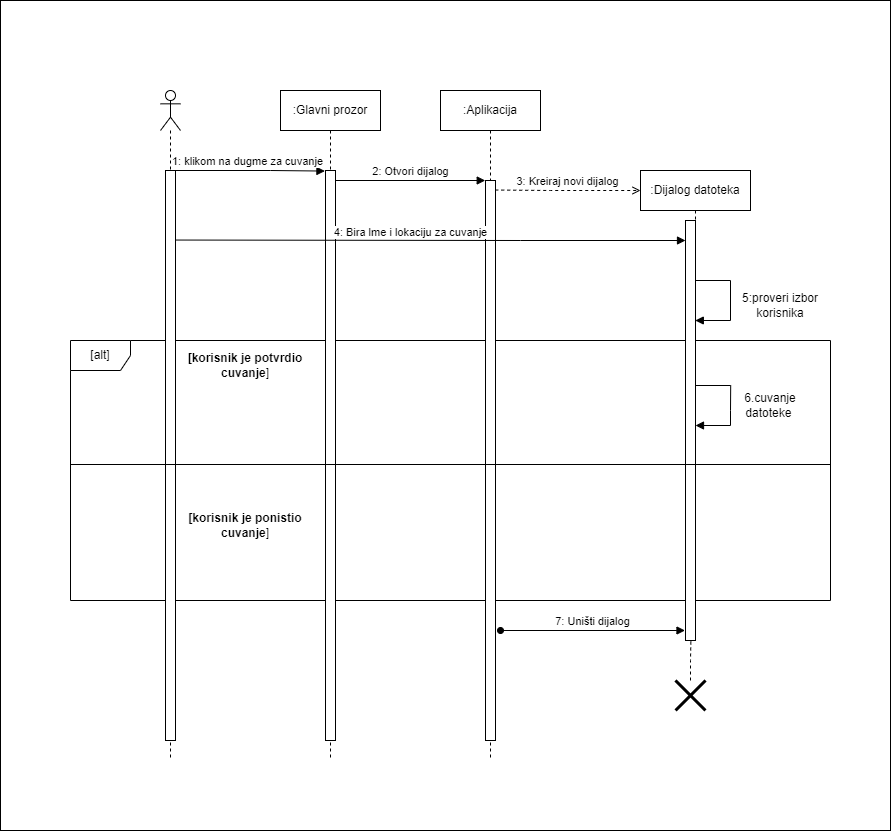

The diagram above was exported from draw.io. Its source (the exported page's mxGraphModel, read from the mxfile embedded in the PNG):
<mxGraphModel dx="1808" dy="486" grid="1" gridSize="10" guides="1" tooltips="1" connect="1" arrows="1" fold="1" page="1" pageScale="1" pageWidth="827" pageHeight="1169" math="0" shadow="0">
  <root>
    <mxCell id="0" />
    <mxCell id="1" parent="0" />
    <mxCell id="nxW1UK84GbeC0MpFCz0p-9" value="" style="rounded=0;whiteSpace=wrap;html=1;" vertex="1" parent="1">
      <mxGeometry x="-160" y="200" width="890" height="830" as="geometry" />
    </mxCell>
    <mxCell id="nxW1UK84GbeC0MpFCz0p-12" value="[alt]" style="shape=umlFrame;whiteSpace=wrap;html=1;" vertex="1" parent="1">
      <mxGeometry x="-90" y="540" width="760" height="260" as="geometry" />
    </mxCell>
    <mxCell id="nxW1UK84GbeC0MpFCz0p-13" value="" style="shape=umlLifeline;participant=umlActor;perimeter=lifelinePerimeter;whiteSpace=wrap;html=1;container=1;collapsible=0;recursiveResize=0;verticalAlign=top;spacingTop=36;outlineConnect=0;" vertex="1" parent="1">
      <mxGeometry y="290" width="20" height="670" as="geometry" />
    </mxCell>
    <mxCell id="nxW1UK84GbeC0MpFCz0p-14" value="" style="html=1;points=[];perimeter=orthogonalPerimeter;fontSize=10;" vertex="1" parent="nxW1UK84GbeC0MpFCz0p-13">
      <mxGeometry x="5" y="80" width="10" height="570" as="geometry" />
    </mxCell>
    <mxCell id="nxW1UK84GbeC0MpFCz0p-15" value=":Aplikacija" style="shape=umlLifeline;perimeter=lifelinePerimeter;whiteSpace=wrap;html=1;container=1;collapsible=0;recursiveResize=0;outlineConnect=0;" vertex="1" parent="1">
      <mxGeometry x="280" y="290" width="100" height="670" as="geometry" />
    </mxCell>
    <mxCell id="nxW1UK84GbeC0MpFCz0p-16" value="" style="html=1;points=[];perimeter=orthogonalPerimeter;" vertex="1" parent="nxW1UK84GbeC0MpFCz0p-15">
      <mxGeometry x="45" y="90" width="10" height="560" as="geometry" />
    </mxCell>
    <mxCell id="nxW1UK84GbeC0MpFCz0p-19" value=":Glavni prozor" style="shape=umlLifeline;perimeter=lifelinePerimeter;whiteSpace=wrap;html=1;container=1;collapsible=0;recursiveResize=0;outlineConnect=0;" vertex="1" parent="1">
      <mxGeometry x="120" y="290" width="100" height="670" as="geometry" />
    </mxCell>
    <mxCell id="nxW1UK84GbeC0MpFCz0p-20" value="" style="html=1;points=[];perimeter=orthogonalPerimeter;" vertex="1" parent="nxW1UK84GbeC0MpFCz0p-19">
      <mxGeometry x="45" y="80" width="10" height="570" as="geometry" />
    </mxCell>
    <mxCell id="nxW1UK84GbeC0MpFCz0p-21" value="1: klikom na dugme za cuvanje" style="html=1;verticalAlign=bottom;endArrow=block;rounded=0;entryX=-0.057;entryY=0.001;entryDx=0;entryDy=0;entryPerimeter=0;" edge="1" parent="1" source="nxW1UK84GbeC0MpFCz0p-13" target="nxW1UK84GbeC0MpFCz0p-20">
      <mxGeometry width="80" relative="1" as="geometry">
        <mxPoint x="50" y="370" as="sourcePoint" />
        <mxPoint x="130" y="370" as="targetPoint" />
        <Array as="points">
          <mxPoint x="110" y="370" />
        </Array>
      </mxGeometry>
    </mxCell>
    <mxCell id="nxW1UK84GbeC0MpFCz0p-22" value="3: Kreiraj novi dijalog" style="html=1;verticalAlign=bottom;endArrow=open;rounded=0;dashed=1;endFill=0;exitX=0.972;exitY=0.017;exitDx=0;exitDy=0;exitPerimeter=0;" edge="1" parent="1" source="nxW1UK84GbeC0MpFCz0p-16">
      <mxGeometry width="80" relative="1" as="geometry">
        <mxPoint x="340" y="390" as="sourcePoint" />
        <mxPoint x="480" y="390" as="targetPoint" />
        <Array as="points">
          <mxPoint x="390" y="390" />
        </Array>
      </mxGeometry>
    </mxCell>
    <mxCell id="nxW1UK84GbeC0MpFCz0p-23" value="2: Otvori dijalog" style="html=1;verticalAlign=bottom;endArrow=block;rounded=0;entryX=-0.028;entryY=0;entryDx=0;entryDy=0;entryPerimeter=0;" edge="1" parent="1" target="nxW1UK84GbeC0MpFCz0p-16">
      <mxGeometry width="80" relative="1" as="geometry">
        <mxPoint x="175" y="380" as="sourcePoint" />
        <mxPoint x="255" y="380" as="targetPoint" />
      </mxGeometry>
    </mxCell>
    <mxCell id="nxW1UK84GbeC0MpFCz0p-24" value=":Dijalog datoteka" style="shape=umlLifeline;perimeter=lifelinePerimeter;whiteSpace=wrap;html=1;container=1;collapsible=0;recursiveResize=0;outlineConnect=0;" vertex="1" parent="1">
      <mxGeometry x="480" y="370" width="110" height="470" as="geometry" />
    </mxCell>
    <mxCell id="nxW1UK84GbeC0MpFCz0p-25" value="" style="html=1;points=[];perimeter=orthogonalPerimeter;" vertex="1" parent="nxW1UK84GbeC0MpFCz0p-24">
      <mxGeometry x="45" y="50" width="10" height="420" as="geometry" />
    </mxCell>
    <mxCell id="nxW1UK84GbeC0MpFCz0p-52" value="" style="html=1;verticalAlign=bottom;endArrow=block;rounded=0;" edge="1" parent="nxW1UK84GbeC0MpFCz0p-24" target="nxW1UK84GbeC0MpFCz0p-24">
      <mxGeometry width="80" relative="1" as="geometry">
        <mxPoint x="55" y="110" as="sourcePoint" />
        <mxPoint x="60" y="150" as="targetPoint" />
        <Array as="points">
          <mxPoint x="90" y="110" />
          <mxPoint x="90" y="150" />
        </Array>
      </mxGeometry>
    </mxCell>
    <mxCell id="nxW1UK84GbeC0MpFCz0p-60" value="" style="html=1;verticalAlign=bottom;endArrow=block;rounded=0;" edge="1" parent="nxW1UK84GbeC0MpFCz0p-24">
      <mxGeometry width="80" relative="1" as="geometry">
        <mxPoint x="55.190000000000055" y="215.0000000000001" as="sourcePoint" />
        <mxPoint x="55.000344827586105" y="255.0000000000001" as="targetPoint" />
        <Array as="points">
          <mxPoint x="90.19000000000005" y="215" />
          <mxPoint x="90" y="240" />
          <mxPoint x="90" y="255" />
        </Array>
      </mxGeometry>
    </mxCell>
    <mxCell id="nxW1UK84GbeC0MpFCz0p-27" value="4: Bira lme i lokaciju za cuvanje" style="html=1;verticalAlign=bottom;endArrow=block;rounded=0;exitX=1.014;exitY=0.122;exitDx=0;exitDy=0;exitPerimeter=0;" edge="1" parent="1" source="nxW1UK84GbeC0MpFCz0p-14" target="nxW1UK84GbeC0MpFCz0p-25">
      <mxGeometry x="-0.0768" y="-1" width="80" relative="1" as="geometry">
        <mxPoint x="30" y="440" as="sourcePoint" />
        <mxPoint x="500" y="440" as="targetPoint" />
        <Array as="points">
          <mxPoint x="360" y="440" />
        </Array>
        <mxPoint as="offset" />
      </mxGeometry>
    </mxCell>
    <mxCell id="nxW1UK84GbeC0MpFCz0p-31" value="" style="line;strokeWidth=1;fillColor=none;align=left;verticalAlign=middle;spacingTop=-1;spacingLeft=3;spacingRight=3;rotatable=0;labelPosition=right;points=[];portConstraint=eastwest;strokeColor=inherit;fontSize=10;" vertex="1" parent="1">
      <mxGeometry x="-90" y="660" width="760" height="8" as="geometry" />
    </mxCell>
    <mxCell id="nxW1UK84GbeC0MpFCz0p-53" value="5:proveri izbor korisnika" style="text;html=1;strokeColor=none;fillColor=none;align=center;verticalAlign=middle;whiteSpace=wrap;rounded=0;" vertex="1" parent="1">
      <mxGeometry x="570" y="490" width="100" height="30" as="geometry" />
    </mxCell>
    <mxCell id="nxW1UK84GbeC0MpFCz0p-54" value="&lt;b&gt;[korisnik je potvrdio cuvanje&lt;/b&gt;]" style="text;html=1;strokeColor=none;fillColor=none;align=center;verticalAlign=middle;whiteSpace=wrap;rounded=0;" vertex="1" parent="1">
      <mxGeometry x="20" y="550" width="130" height="30" as="geometry" />
    </mxCell>
    <mxCell id="nxW1UK84GbeC0MpFCz0p-55" value="&lt;b&gt;[korisnik je ponistio cuvanje&lt;/b&gt;]" style="text;html=1;strokeColor=none;fillColor=none;align=center;verticalAlign=middle;whiteSpace=wrap;rounded=0;" vertex="1" parent="1">
      <mxGeometry x="20" y="710" width="130" height="30" as="geometry" />
    </mxCell>
    <mxCell id="nxW1UK84GbeC0MpFCz0p-58" value="" style="edgeStyle=orthogonalEdgeStyle;rounded=0;orthogonalLoop=1;jettySize=auto;html=1;strokeWidth=1;endArrow=none;endFill=0;entryX=0.537;entryY=1.002;entryDx=0;entryDy=0;entryPerimeter=0;dashed=1;" edge="1" parent="1" source="nxW1UK84GbeC0MpFCz0p-56" target="nxW1UK84GbeC0MpFCz0p-25">
      <mxGeometry relative="1" as="geometry">
        <mxPoint x="530" y="880" as="targetPoint" />
      </mxGeometry>
    </mxCell>
    <mxCell id="nxW1UK84GbeC0MpFCz0p-56" value="" style="shape=umlDestroy;whiteSpace=wrap;html=1;strokeWidth=3;" vertex="1" parent="1">
      <mxGeometry x="515" y="880" width="30" height="30" as="geometry" />
    </mxCell>
    <mxCell id="nxW1UK84GbeC0MpFCz0p-59" value="7: Uništi dijalog" style="html=1;verticalAlign=bottom;endArrow=block;rounded=0;startArrow=oval;startFill=1;" edge="1" parent="1">
      <mxGeometry width="80" relative="1" as="geometry">
        <mxPoint x="340" y="830" as="sourcePoint" />
        <mxPoint x="524.5" y="830.0000000000001" as="targetPoint" />
      </mxGeometry>
    </mxCell>
    <mxCell id="nxW1UK84GbeC0MpFCz0p-61" value="6.cuvanje datoteke&amp;nbsp;" style="text;html=1;strokeColor=none;fillColor=none;align=center;verticalAlign=middle;whiteSpace=wrap;rounded=0;" vertex="1" parent="1">
      <mxGeometry x="560" y="590" width="100" height="30" as="geometry" />
    </mxCell>
  </root>
</mxGraphModel>